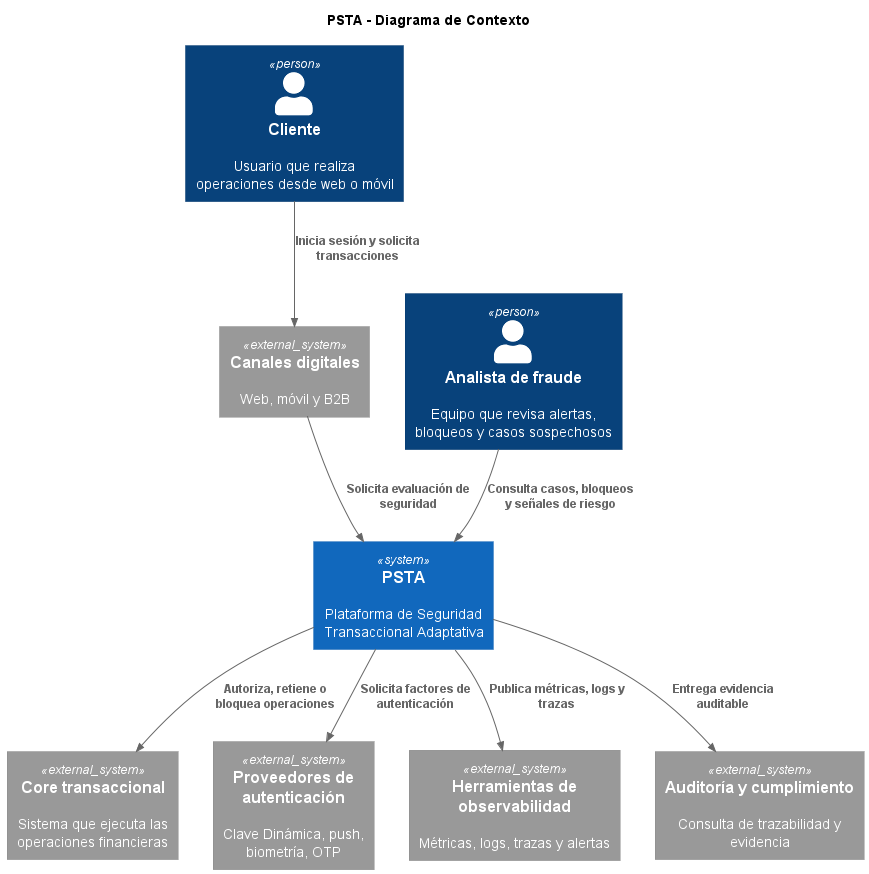

The diagram above was rendered by PlantUML. Its source (embedded in the PNG):
@startuml c4-context
!include https://raw.githubusercontent.com/plantuml-stdlib/C4-PlantUML/master/C4_Context.puml

title PSTA - Diagrama de Contexto

Person(cliente, "Cliente", "Usuario que realiza operaciones desde web o móvil")
Person(analista, "Analista de fraude", "Equipo que revisa alertas, bloqueos y casos sospechosos")

System(psta, "PSTA", "Plataforma de Seguridad Transaccional Adaptativa")

System_Ext(canales, "Canales digitales", "Web, móvil y B2B")
System_Ext(core, "Core transaccional", "Sistema que ejecuta las operaciones financieras")
System_Ext(factores, "Proveedores de autenticación", "Clave Dinámica, push, biometría, OTP")
System_Ext(monitoreo, "Herramientas de observabilidad", "Métricas, logs, trazas y alertas")
System_Ext(cumplimiento, "Auditoría y cumplimiento", "Consulta de trazabilidad y evidencia")

Rel(cliente, canales, "Inicia sesión y solicita transacciones")
Rel(canales, psta, "Solicita evaluación de seguridad")
Rel(psta, core, "Autoriza, retiene o bloquea operaciones")
Rel(psta, factores, "Solicita factores de autenticación")
Rel(psta, monitoreo, "Publica métricas, logs y trazas")
Rel(psta, cumplimiento, "Entrega evidencia auditable")
Rel(analista, psta, "Consulta casos, bloqueos y señales de riesgo")

@enduml